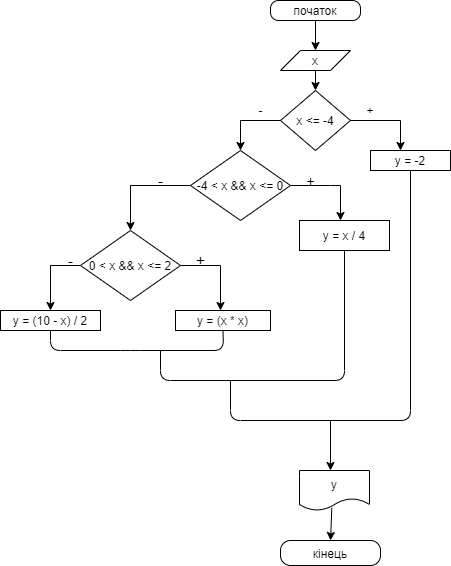

The diagram above was exported from draw.io. Its source (the exported page's mxGraphModel, read from the mxfile embedded in the PNG):
<mxGraphModel dx="782" dy="412" grid="1" gridSize="10" guides="1" tooltips="1" connect="1" arrows="1" fold="1" page="1" pageScale="1" pageWidth="827" pageHeight="1169" math="0" shadow="0">
  <root>
    <mxCell id="0" />
    <mxCell id="1" parent="0" />
    <mxCell id="DjMpjdiCu9yljCUkIVG0-3" style="edgeStyle=orthogonalEdgeStyle;rounded=0;orthogonalLoop=1;jettySize=auto;html=1;exitX=0.5;exitY=1;exitDx=0;exitDy=0;" parent="1" edge="1">
      <mxGeometry relative="1" as="geometry">
        <mxPoint x="385" y="70" as="targetPoint" />
        <mxPoint x="385" y="40" as="sourcePoint" />
      </mxGeometry>
    </mxCell>
    <mxCell id="DjMpjdiCu9yljCUkIVG0-5" style="edgeStyle=orthogonalEdgeStyle;rounded=0;orthogonalLoop=1;jettySize=auto;html=1;exitX=0.5;exitY=1;exitDx=0;exitDy=0;" parent="1" source="DjMpjdiCu9yljCUkIVG0-4" edge="1">
      <mxGeometry relative="1" as="geometry">
        <mxPoint x="385" y="110" as="targetPoint" />
      </mxGeometry>
    </mxCell>
    <mxCell id="DjMpjdiCu9yljCUkIVG0-4" value="x" style="shape=parallelogram;perimeter=parallelogramPerimeter;whiteSpace=wrap;html=1;fixedSize=1;" parent="1" vertex="1">
      <mxGeometry x="350" y="70" width="70" height="20" as="geometry" />
    </mxCell>
    <mxCell id="DjMpjdiCu9yljCUkIVG0-7" style="edgeStyle=orthogonalEdgeStyle;rounded=0;orthogonalLoop=1;jettySize=auto;html=1;exitX=1;exitY=0.5;exitDx=0;exitDy=0;" parent="1" source="DjMpjdiCu9yljCUkIVG0-6" edge="1">
      <mxGeometry relative="1" as="geometry">
        <mxPoint x="470" y="170" as="targetPoint" />
        <Array as="points">
          <mxPoint x="470" y="140" />
        </Array>
      </mxGeometry>
    </mxCell>
    <mxCell id="DjMpjdiCu9yljCUkIVG0-8" style="edgeStyle=orthogonalEdgeStyle;rounded=0;orthogonalLoop=1;jettySize=auto;html=1;exitX=0;exitY=0.5;exitDx=0;exitDy=0;entryX=0.5;entryY=0;entryDx=0;entryDy=0;" parent="1" source="DjMpjdiCu9yljCUkIVG0-6" target="DjMpjdiCu9yljCUkIVG0-10" edge="1">
      <mxGeometry relative="1" as="geometry">
        <mxPoint x="300" y="170" as="targetPoint" />
        <Array as="points">
          <mxPoint x="310" y="140" />
        </Array>
      </mxGeometry>
    </mxCell>
    <mxCell id="DjMpjdiCu9yljCUkIVG0-6" value="x &lt;= -4" style="rhombus;whiteSpace=wrap;html=1;" parent="1" vertex="1">
      <mxGeometry x="350" y="110" width="70" height="60" as="geometry" />
    </mxCell>
    <mxCell id="DjMpjdiCu9yljCUkIVG0-9" value="y = -2" style="rounded=0;whiteSpace=wrap;html=1;" parent="1" vertex="1">
      <mxGeometry x="440" y="170" width="80" height="20" as="geometry" />
    </mxCell>
    <mxCell id="DjMpjdiCu9yljCUkIVG0-11" style="edgeStyle=orthogonalEdgeStyle;rounded=0;orthogonalLoop=1;jettySize=auto;html=1;exitX=1;exitY=0.5;exitDx=0;exitDy=0;" parent="1" source="DjMpjdiCu9yljCUkIVG0-10" edge="1">
      <mxGeometry relative="1" as="geometry">
        <mxPoint x="410" y="240" as="targetPoint" />
        <Array as="points">
          <mxPoint x="400" y="205" />
          <mxPoint x="400" y="205" />
        </Array>
      </mxGeometry>
    </mxCell>
    <mxCell id="DjMpjdiCu9yljCUkIVG0-13" style="edgeStyle=orthogonalEdgeStyle;rounded=0;orthogonalLoop=1;jettySize=auto;html=1;exitX=0;exitY=0.5;exitDx=0;exitDy=0;" parent="1" source="DjMpjdiCu9yljCUkIVG0-10" edge="1">
      <mxGeometry relative="1" as="geometry">
        <mxPoint x="200" y="250" as="targetPoint" />
      </mxGeometry>
    </mxCell>
    <mxCell id="DjMpjdiCu9yljCUkIVG0-10" value="-4 &lt; x &amp;&amp; x &lt;= 0" style="rhombus;whiteSpace=wrap;html=1;" parent="1" vertex="1">
      <mxGeometry x="260" y="170" width="100" height="70" as="geometry" />
    </mxCell>
    <mxCell id="DjMpjdiCu9yljCUkIVG0-14" value="y = x / 4" style="rounded=0;whiteSpace=wrap;html=1;" parent="1" vertex="1">
      <mxGeometry x="369" y="240" width="90" height="30" as="geometry" />
    </mxCell>
    <mxCell id="DjMpjdiCu9yljCUkIVG0-16" style="edgeStyle=orthogonalEdgeStyle;rounded=0;orthogonalLoop=1;jettySize=auto;html=1;exitX=1;exitY=0.5;exitDx=0;exitDy=0;" parent="1" source="DjMpjdiCu9yljCUkIVG0-15" edge="1">
      <mxGeometry relative="1" as="geometry">
        <mxPoint x="290" y="330" as="targetPoint" />
      </mxGeometry>
    </mxCell>
    <mxCell id="DjMpjdiCu9yljCUkIVG0-17" style="edgeStyle=orthogonalEdgeStyle;rounded=0;orthogonalLoop=1;jettySize=auto;html=1;exitX=0;exitY=0.5;exitDx=0;exitDy=0;" parent="1" source="DjMpjdiCu9yljCUkIVG0-15" edge="1">
      <mxGeometry relative="1" as="geometry">
        <mxPoint x="120" y="330" as="targetPoint" />
      </mxGeometry>
    </mxCell>
    <mxCell id="DjMpjdiCu9yljCUkIVG0-15" value="0 &lt; x &amp;&amp; x &lt;= 2" style="rhombus;whiteSpace=wrap;html=1;" parent="1" vertex="1">
      <mxGeometry x="150" y="250" width="100" height="70" as="geometry" />
    </mxCell>
    <mxCell id="DjMpjdiCu9yljCUkIVG0-18" value="y = (x * x)" style="rounded=0;whiteSpace=wrap;html=1;" parent="1" vertex="1">
      <mxGeometry x="245" y="330" width="95" height="20" as="geometry" />
    </mxCell>
    <mxCell id="DjMpjdiCu9yljCUkIVG0-19" value="y = (10 - x) / 2" style="rounded=0;whiteSpace=wrap;html=1;" parent="1" vertex="1">
      <mxGeometry x="70" y="330" width="100" height="20" as="geometry" />
    </mxCell>
    <mxCell id="DjMpjdiCu9yljCUkIVG0-24" value="" style="endArrow=none;html=1;exitX=0.5;exitY=1;exitDx=0;exitDy=0;entryX=0.5;entryY=1;entryDx=0;entryDy=0;" parent="1" source="DjMpjdiCu9yljCUkIVG0-19" target="DjMpjdiCu9yljCUkIVG0-18" edge="1">
      <mxGeometry width="50" height="50" relative="1" as="geometry">
        <mxPoint x="380" y="370" as="sourcePoint" />
        <mxPoint x="430" y="320" as="targetPoint" />
        <Array as="points">
          <mxPoint x="120" y="370" />
          <mxPoint x="200" y="370" />
          <mxPoint x="293" y="370" />
        </Array>
      </mxGeometry>
    </mxCell>
    <mxCell id="DjMpjdiCu9yljCUkIVG0-26" value="" style="endArrow=none;html=1;entryX=0.5;entryY=1;entryDx=0;entryDy=0;" parent="1" target="DjMpjdiCu9yljCUkIVG0-14" edge="1">
      <mxGeometry width="50" height="50" relative="1" as="geometry">
        <mxPoint x="230" y="370" as="sourcePoint" />
        <mxPoint x="430" y="320" as="targetPoint" />
        <Array as="points">
          <mxPoint x="230" y="400" />
          <mxPoint x="414" y="400" />
        </Array>
      </mxGeometry>
    </mxCell>
    <mxCell id="DjMpjdiCu9yljCUkIVG0-27" value="" style="endArrow=none;html=1;entryX=0.5;entryY=1;entryDx=0;entryDy=0;" parent="1" target="DjMpjdiCu9yljCUkIVG0-9" edge="1">
      <mxGeometry width="50" height="50" relative="1" as="geometry">
        <mxPoint x="300" y="400" as="sourcePoint" />
        <mxPoint x="430" y="320" as="targetPoint" />
        <Array as="points">
          <mxPoint x="300" y="440" />
          <mxPoint x="480" y="440" />
        </Array>
      </mxGeometry>
    </mxCell>
    <mxCell id="DjMpjdiCu9yljCUkIVG0-28" value="" style="endArrow=classic;html=1;" parent="1" edge="1">
      <mxGeometry width="50" height="50" relative="1" as="geometry">
        <mxPoint x="400" y="440" as="sourcePoint" />
        <mxPoint x="400" y="490" as="targetPoint" />
      </mxGeometry>
    </mxCell>
    <mxCell id="DjMpjdiCu9yljCUkIVG0-29" value="y" style="shape=document;whiteSpace=wrap;html=1;boundedLbl=1;" parent="1" vertex="1">
      <mxGeometry x="369" y="490" width="70" height="40" as="geometry" />
    </mxCell>
    <mxCell id="DjMpjdiCu9yljCUkIVG0-30" value="" style="endArrow=classic;html=1;exitX=0.462;exitY=0.933;exitDx=0;exitDy=0;exitPerimeter=0;" parent="1" source="DjMpjdiCu9yljCUkIVG0-29" edge="1">
      <mxGeometry width="50" height="50" relative="1" as="geometry">
        <mxPoint x="380" y="570" as="sourcePoint" />
        <mxPoint x="400" y="560" as="targetPoint" />
      </mxGeometry>
    </mxCell>
    <mxCell id="DjMpjdiCu9yljCUkIVG0-32" value="+" style="text;html=1;strokeColor=none;fillColor=none;align=center;verticalAlign=middle;whiteSpace=wrap;rounded=0;" parent="1" vertex="1">
      <mxGeometry x="420" y="120" width="40" height="20" as="geometry" />
    </mxCell>
    <mxCell id="DjMpjdiCu9yljCUkIVG0-33" value="-" style="text;html=1;align=center;verticalAlign=middle;resizable=0;points=[];autosize=1;" parent="1" vertex="1">
      <mxGeometry x="320" y="120" width="20" height="20" as="geometry" />
    </mxCell>
    <mxCell id="DjMpjdiCu9yljCUkIVG0-34" value="&lt;font style=&quot;font-size: 14px&quot;&gt;+&lt;/font&gt;" style="text;html=1;align=center;verticalAlign=middle;resizable=0;points=[];autosize=1;" parent="1" vertex="1">
      <mxGeometry x="370" y="190" width="20" height="20" as="geometry" />
    </mxCell>
    <mxCell id="DjMpjdiCu9yljCUkIVG0-35" value="-" style="text;html=1;align=center;verticalAlign=middle;resizable=0;points=[];autosize=1;fontSize=16;" parent="1" vertex="1">
      <mxGeometry x="220" y="190" width="20" height="20" as="geometry" />
    </mxCell>
    <mxCell id="DjMpjdiCu9yljCUkIVG0-36" value="+" style="text;html=1;align=center;verticalAlign=middle;resizable=0;points=[];autosize=1;fontSize=16;" parent="1" vertex="1">
      <mxGeometry x="260" y="270" width="20" height="20" as="geometry" />
    </mxCell>
    <mxCell id="DjMpjdiCu9yljCUkIVG0-37" value="-" style="text;html=1;align=center;verticalAlign=middle;resizable=0;points=[];autosize=1;fontSize=16;" parent="1" vertex="1">
      <mxGeometry x="130" y="270" width="20" height="20" as="geometry" />
    </mxCell>
    <mxCell id="O30lwcwPJ_enopLo2MbX-1" value="початок" style="rounded=1;whiteSpace=wrap;html=1;arcSize=40;" vertex="1" parent="1">
      <mxGeometry x="340" y="20" width="90" height="20" as="geometry" />
    </mxCell>
    <mxCell id="O30lwcwPJ_enopLo2MbX-3" value="кінець" style="rounded=1;whiteSpace=wrap;html=1;arcSize=40;" vertex="1" parent="1">
      <mxGeometry x="350" y="560" width="100" height="25" as="geometry" />
    </mxCell>
  </root>
</mxGraphModel>